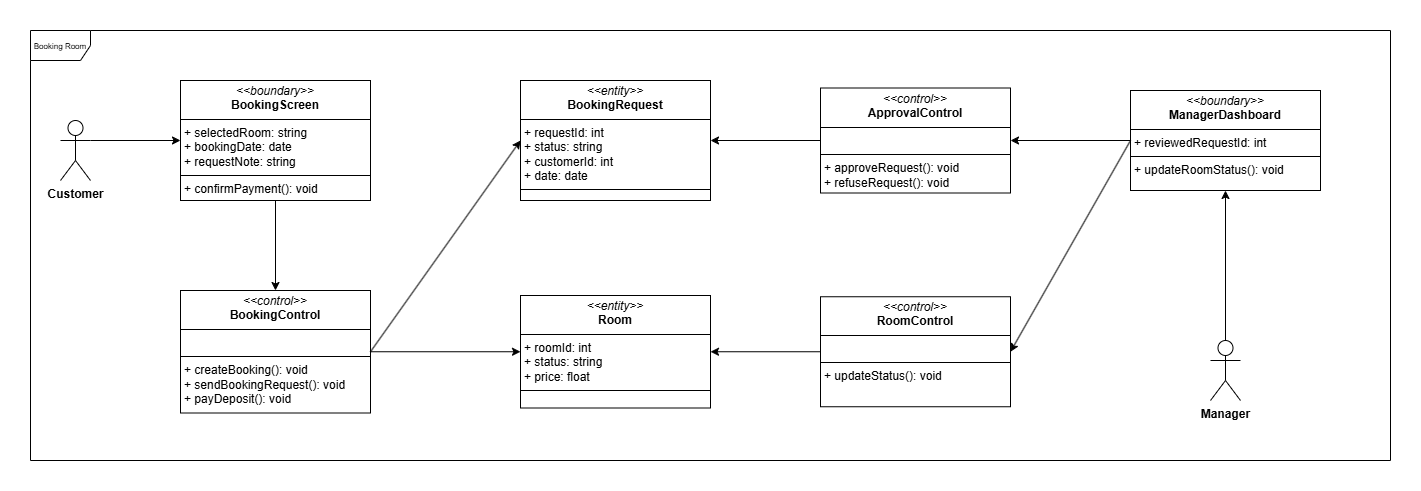

The diagram above was exported from draw.io. Its source (the exported page's mxGraphModel, read from the mxfile embedded in the PNG):
<mxGraphModel dx="988" dy="572" grid="1" gridSize="10" guides="1" tooltips="1" connect="1" arrows="1" fold="1" page="1" pageScale="1" pageWidth="827" pageHeight="1169" background="#ffffff" math="0" shadow="0">
  <root>
    <mxCell id="0" />
    <mxCell id="1" parent="0" />
    <mxCell id="X_cfNtLWTgjf-Kpmpf1W-1" value="&lt;font style=&quot;font-size: 8px;&quot;&gt;Booking Room&lt;/font&gt;" style="shape=umlFrame;whiteSpace=wrap;html=1;pointerEvents=0;movable=1;resizable=1;rotatable=1;deletable=1;editable=1;locked=0;connectable=1;" parent="1" vertex="1">
      <mxGeometry x="60" y="50" width="1360" height="430" as="geometry" />
    </mxCell>
    <mxCell id="X_cfNtLWTgjf-Kpmpf1W-7" value="&lt;p style=&quot;margin:0px;margin-top:4px;text-align:center;&quot;&gt;&lt;i&gt;&amp;lt;&amp;lt;boundary&amp;gt;&amp;gt;&lt;/i&gt;&lt;br&gt;&lt;b&gt;BookingScreen&lt;/b&gt;&lt;/p&gt;&lt;hr size=&quot;1&quot; style=&quot;border-style:solid;&quot;&gt;&lt;p style=&quot;margin:0px;margin-left:4px;&quot;&gt;+&amp;nbsp;selectedRoom: string&lt;br&gt;+&amp;nbsp;bookingDate: date&lt;br&gt;+&amp;nbsp;requestNote: string&lt;/p&gt;&lt;hr size=&quot;1&quot; style=&quot;border-style:solid;&quot;&gt;&lt;p style=&quot;margin:0px;margin-left:4px;&quot;&gt;+ confirmPayment(): void&lt;/p&gt;" style="verticalAlign=top;align=left;overflow=fill;html=1;whiteSpace=wrap;" parent="1" vertex="1">
      <mxGeometry x="210" y="100" width="190" height="120" as="geometry" />
    </mxCell>
    <mxCell id="X_cfNtLWTgjf-Kpmpf1W-8" value="&lt;p style=&quot;margin:0px;margin-top:4px;text-align:center;&quot;&gt;&lt;i&gt;&amp;lt;&amp;lt;control&amp;gt;&amp;gt;&lt;/i&gt;&lt;br&gt;&lt;b&gt;BookingControl&lt;/b&gt;&lt;/p&gt;&lt;hr size=&quot;1&quot; style=&quot;border-style:solid;&quot;&gt;&lt;p style=&quot;margin:0px;margin-left:4px;&quot;&gt;&lt;br&gt;&lt;/p&gt;&lt;hr size=&quot;1&quot; style=&quot;border-style:solid;&quot;&gt;&lt;p style=&quot;margin:0px;margin-left:4px;&quot;&gt;+&amp;nbsp;&lt;span style=&quot;background-color: transparent; color: light-dark(rgb(0, 0, 0), rgb(255, 255, 255));&quot;&gt;createBooking(): void&lt;/span&gt;&lt;/p&gt;&lt;p style=&quot;margin:0px;margin-left:4px;&quot;&gt;&lt;span style=&quot;background-color: transparent; color: light-dark(rgb(0, 0, 0), rgb(255, 255, 255));&quot;&gt;+ sendBookingRequest(): void&lt;/span&gt;&lt;/p&gt;&lt;p style=&quot;margin:0px;margin-left:4px;&quot;&gt;&lt;span style=&quot;background-color: transparent; color: light-dark(rgb(0, 0, 0), rgb(255, 255, 255));&quot;&gt;+ payDeposit(): void&lt;/span&gt;&lt;/p&gt;" style="verticalAlign=top;align=left;overflow=fill;html=1;whiteSpace=wrap;" parent="1" vertex="1">
      <mxGeometry x="210" y="310" width="190" height="122.5" as="geometry" />
    </mxCell>
    <mxCell id="X_cfNtLWTgjf-Kpmpf1W-9" value="&lt;p style=&quot;margin:0px;margin-top:4px;text-align:center;&quot;&gt;&lt;i&gt;&amp;lt;&amp;lt;entity&amp;gt;&amp;gt;&lt;/i&gt;&lt;br&gt;&lt;b&gt;Room&lt;/b&gt;&lt;/p&gt;&lt;hr size=&quot;1&quot; style=&quot;border-style:solid;&quot;&gt;&lt;p style=&quot;margin:0px;margin-left:4px;&quot;&gt;+&amp;nbsp;&lt;span style=&quot;background-color: transparent; color: light-dark(rgb(0, 0, 0), rgb(255, 255, 255));&quot;&gt;roomId: int&lt;/span&gt;&lt;/p&gt;&lt;p style=&quot;margin:0px;margin-left:4px;&quot;&gt;&lt;span style=&quot;background-color: transparent; color: light-dark(rgb(0, 0, 0), rgb(255, 255, 255));&quot;&gt;+ status: string&lt;/span&gt;&lt;/p&gt;&lt;p style=&quot;margin:0px;margin-left:4px;&quot;&gt;&lt;span style=&quot;background-color: transparent; color: light-dark(rgb(0, 0, 0), rgb(255, 255, 255));&quot;&gt;+ price: float&lt;/span&gt;&lt;/p&gt;&lt;hr size=&quot;1&quot; style=&quot;border-style:solid;&quot;&gt;&lt;p style=&quot;margin:0px;margin-left:4px;&quot;&gt;&lt;br&gt;&lt;/p&gt;" style="verticalAlign=top;align=left;overflow=fill;html=1;whiteSpace=wrap;" parent="1" vertex="1">
      <mxGeometry x="550" y="315" width="190" height="112.5" as="geometry" />
    </mxCell>
    <mxCell id="X_cfNtLWTgjf-Kpmpf1W-10" value="&lt;p style=&quot;margin:0px;margin-top:4px;text-align:center;&quot;&gt;&lt;i&gt;&amp;lt;&amp;lt;entity&amp;gt;&amp;gt;&lt;/i&gt;&lt;br&gt;&lt;b&gt;BookingRequest&lt;/b&gt;&lt;/p&gt;&lt;hr size=&quot;1&quot; style=&quot;border-style:solid;&quot;&gt;&lt;p style=&quot;margin: 0px 0px 0px 4px;&quot;&gt;&lt;span style=&quot;background-color: transparent; color: light-dark(rgb(0, 0, 0), rgb(255, 255, 255));&quot;&gt;+&amp;nbsp;&lt;/span&gt;&lt;span style=&quot;background-color: transparent; color: light-dark(rgb(0, 0, 0), rgb(255, 255, 255));&quot;&gt;requestId: int&lt;/span&gt;&lt;span style=&quot;background-color: transparent; color: light-dark(rgb(0, 0, 0), rgb(255, 255, 255));&quot;&gt;&lt;br&gt;&lt;/span&gt;&lt;/p&gt;&lt;p style=&quot;margin: 0px 0px 0px 4px;&quot;&gt;&lt;span style=&quot;background-color: transparent; color: light-dark(rgb(0, 0, 0), rgb(255, 255, 255));&quot;&gt;+ status: string&lt;/span&gt;&lt;/p&gt;&lt;p style=&quot;margin: 0px 0px 0px 4px;&quot;&gt;&lt;span style=&quot;background-color: transparent; color: light-dark(rgb(0, 0, 0), rgb(255, 255, 255));&quot;&gt;+ customerId: int&lt;/span&gt;&lt;/p&gt;&lt;p style=&quot;margin: 0px 0px 0px 4px;&quot;&gt;&lt;span style=&quot;background-color: transparent; color: light-dark(rgb(0, 0, 0), rgb(255, 255, 255));&quot;&gt;+ date: date&lt;/span&gt;&lt;/p&gt;&lt;hr size=&quot;1&quot; style=&quot;border-style:solid;&quot;&gt;&lt;p style=&quot;margin:0px;margin-left:4px;&quot;&gt;&lt;br&gt;&lt;/p&gt;" style="verticalAlign=top;align=left;overflow=fill;html=1;whiteSpace=wrap;" parent="1" vertex="1">
      <mxGeometry x="550" y="100" width="190" height="120" as="geometry" />
    </mxCell>
    <mxCell id="X_cfNtLWTgjf-Kpmpf1W-13" value="" style="endArrow=classic;html=1;rounded=0;exitX=1;exitY=0.5;exitDx=0;exitDy=0;entryX=0;entryY=0.5;entryDx=0;entryDy=0;" parent="1" source="X_cfNtLWTgjf-Kpmpf1W-8" target="X_cfNtLWTgjf-Kpmpf1W-10" edge="1">
      <mxGeometry width="50" height="50" relative="1" as="geometry">
        <mxPoint x="420" y="290" as="sourcePoint" />
        <mxPoint x="470" y="240" as="targetPoint" />
      </mxGeometry>
    </mxCell>
    <mxCell id="X_cfNtLWTgjf-Kpmpf1W-15" value="" style="endArrow=classic;html=1;rounded=0;exitX=1;exitY=0.5;exitDx=0;exitDy=0;entryX=0;entryY=0.5;entryDx=0;entryDy=0;" parent="1" source="X_cfNtLWTgjf-Kpmpf1W-8" target="X_cfNtLWTgjf-Kpmpf1W-9" edge="1">
      <mxGeometry width="50" height="50" relative="1" as="geometry">
        <mxPoint x="420" y="290" as="sourcePoint" />
        <mxPoint x="470" y="240" as="targetPoint" />
      </mxGeometry>
    </mxCell>
    <mxCell id="eYe1dguKbJvoCHiK3q-D-3" value="&lt;p style=&quot;margin:0px;margin-top:4px;text-align:center;&quot;&gt;&lt;i&gt;&amp;lt;&amp;lt;boundary&amp;gt;&amp;gt;&lt;/i&gt;&lt;br&gt;&lt;span style=&quot;background-color: transparent; color: light-dark(rgb(0, 0, 0), rgb(255, 255, 255)); text-align: left;&quot;&gt;&lt;b&gt;ManagerDashboard&lt;/b&gt;&lt;/span&gt;&lt;/p&gt;&lt;hr size=&quot;1&quot; style=&quot;border-style:solid;&quot;&gt;&lt;p style=&quot;margin:0px;margin-left:4px;&quot;&gt;+&amp;nbsp;reviewedRequestId: int&lt;/p&gt;&lt;hr size=&quot;1&quot; style=&quot;border-style:solid;&quot;&gt;&lt;p style=&quot;margin:0px;margin-left:4px;&quot;&gt;+ updateRoomStatus(): void&lt;/p&gt;" style="verticalAlign=top;align=left;overflow=fill;html=1;whiteSpace=wrap;" parent="1" vertex="1">
      <mxGeometry x="1160" y="110" width="190" height="100" as="geometry" />
    </mxCell>
    <mxCell id="eYe1dguKbJvoCHiK3q-D-4" value="&lt;p style=&quot;margin:0px;margin-top:4px;text-align:center;&quot;&gt;&lt;i&gt;&amp;lt;&amp;lt;control&amp;gt;&amp;gt;&lt;/i&gt;&lt;br&gt;&lt;b&gt;ApprovalControl&lt;/b&gt;&lt;/p&gt;&lt;hr size=&quot;1&quot; style=&quot;border-style:solid;&quot;&gt;&lt;p style=&quot;margin:0px;margin-left:4px;&quot;&gt;&lt;br&gt;&lt;/p&gt;&lt;hr size=&quot;1&quot; style=&quot;border-style:solid;&quot;&gt;&lt;p style=&quot;margin:0px;margin-left:4px;&quot;&gt;+&amp;nbsp;&lt;span style=&quot;background-color: transparent; color: light-dark(rgb(0, 0, 0), rgb(255, 255, 255));&quot;&gt;approveRequest(): void&lt;/span&gt;&lt;/p&gt;&lt;p style=&quot;margin:0px;margin-left:4px;&quot;&gt;&lt;span style=&quot;background-color: transparent; color: light-dark(rgb(0, 0, 0), rgb(255, 255, 255));&quot;&gt;+ refuseRequest(): void&lt;/span&gt;&lt;/p&gt;" style="verticalAlign=top;align=left;overflow=fill;html=1;whiteSpace=wrap;" parent="1" vertex="1">
      <mxGeometry x="850" y="107.5" width="190" height="105" as="geometry" />
    </mxCell>
    <mxCell id="eYe1dguKbJvoCHiK3q-D-5" value="&lt;p style=&quot;margin:0px;margin-top:4px;text-align:center;&quot;&gt;&lt;i&gt;&amp;lt;&amp;lt;control&amp;gt;&amp;gt;&lt;/i&gt;&lt;br&gt;&lt;span style=&quot;background-color: transparent; color: light-dark(rgb(0, 0, 0), rgb(255, 255, 255)); text-align: left;&quot;&gt;&lt;b&gt;RoomControl&lt;/b&gt;&lt;/span&gt;&lt;/p&gt;&lt;hr size=&quot;1&quot; style=&quot;border-style:solid;&quot;&gt;&lt;p style=&quot;margin:0px;margin-left:4px;&quot;&gt;&lt;br&gt;&lt;/p&gt;&lt;hr size=&quot;1&quot; style=&quot;border-style:solid;&quot;&gt;&lt;p style=&quot;margin:0px;margin-left:4px;&quot;&gt;+&amp;nbsp;&lt;span style=&quot;background-color: transparent; color: light-dark(rgb(0, 0, 0), rgb(255, 255, 255));&quot;&gt;updateStatus(): void&lt;/span&gt;&lt;/p&gt;" style="verticalAlign=top;align=left;overflow=fill;html=1;whiteSpace=wrap;" parent="1" vertex="1">
      <mxGeometry x="850" y="316.25" width="190" height="110" as="geometry" />
    </mxCell>
    <mxCell id="eYe1dguKbJvoCHiK3q-D-9" value="&lt;b&gt;Manager&lt;/b&gt;&lt;div&gt;&lt;br&gt;&lt;/div&gt;" style="shape=umlActor;verticalLabelPosition=bottom;verticalAlign=top;html=1;outlineConnect=0;" parent="1" vertex="1">
      <mxGeometry x="1240" y="360" width="30" height="60" as="geometry" />
    </mxCell>
    <mxCell id="eYe1dguKbJvoCHiK3q-D-10" value="&lt;b&gt;Customer&lt;/b&gt;&lt;br&gt;&lt;div&gt;&lt;br&gt;&lt;/div&gt;" style="shape=umlActor;verticalLabelPosition=bottom;verticalAlign=top;html=1;outlineConnect=0;" parent="1" vertex="1">
      <mxGeometry x="90" y="140" width="30" height="60" as="geometry" />
    </mxCell>
    <mxCell id="eYe1dguKbJvoCHiK3q-D-12" value="" style="endArrow=classic;html=1;rounded=0;exitX=0.5;exitY=0;exitDx=0;exitDy=0;exitPerimeter=0;entryX=0.5;entryY=1;entryDx=0;entryDy=0;" parent="1" source="eYe1dguKbJvoCHiK3q-D-9" target="eYe1dguKbJvoCHiK3q-D-3" edge="1">
      <mxGeometry width="50" height="50" relative="1" as="geometry">
        <mxPoint x="600" y="470" as="sourcePoint" />
        <mxPoint x="650" y="420" as="targetPoint" />
      </mxGeometry>
    </mxCell>
    <mxCell id="eYe1dguKbJvoCHiK3q-D-13" value="" style="endArrow=classic;html=1;rounded=0;exitX=1;exitY=0.3333333333333333;exitDx=0;exitDy=0;exitPerimeter=0;entryX=0;entryY=0.5;entryDx=0;entryDy=0;" parent="1" source="eYe1dguKbJvoCHiK3q-D-10" target="X_cfNtLWTgjf-Kpmpf1W-7" edge="1">
      <mxGeometry width="50" height="50" relative="1" as="geometry">
        <mxPoint x="420" y="380" as="sourcePoint" />
        <mxPoint x="470" y="330" as="targetPoint" />
      </mxGeometry>
    </mxCell>
    <mxCell id="xOBP2lUeOhotdhq-73zL-2" value="" style="endArrow=classic;html=1;rounded=0;exitX=0;exitY=0.5;exitDx=0;exitDy=0;entryX=1;entryY=0.5;entryDx=0;entryDy=0;" parent="1" source="eYe1dguKbJvoCHiK3q-D-3" target="eYe1dguKbJvoCHiK3q-D-4" edge="1">
      <mxGeometry width="50" height="50" relative="1" as="geometry">
        <mxPoint x="1050" y="280" as="sourcePoint" />
        <mxPoint x="1100" y="230" as="targetPoint" />
      </mxGeometry>
    </mxCell>
    <mxCell id="xOBP2lUeOhotdhq-73zL-3" value="" style="endArrow=classic;html=1;rounded=0;exitX=0;exitY=0.5;exitDx=0;exitDy=0;entryX=1;entryY=0.5;entryDx=0;entryDy=0;" parent="1" source="eYe1dguKbJvoCHiK3q-D-3" target="eYe1dguKbJvoCHiK3q-D-5" edge="1">
      <mxGeometry width="50" height="50" relative="1" as="geometry">
        <mxPoint x="1050" y="280" as="sourcePoint" />
        <mxPoint x="1100" y="230" as="targetPoint" />
      </mxGeometry>
    </mxCell>
    <mxCell id="xOBP2lUeOhotdhq-73zL-4" value="" style="endArrow=classic;html=1;rounded=0;exitX=0.5;exitY=1;exitDx=0;exitDy=0;entryX=0.5;entryY=0;entryDx=0;entryDy=0;" parent="1" source="X_cfNtLWTgjf-Kpmpf1W-7" target="X_cfNtLWTgjf-Kpmpf1W-8" edge="1">
      <mxGeometry width="50" height="50" relative="1" as="geometry">
        <mxPoint x="760" y="270" as="sourcePoint" />
        <mxPoint x="810" y="220" as="targetPoint" />
      </mxGeometry>
    </mxCell>
    <mxCell id="xOBP2lUeOhotdhq-73zL-5" value="" style="endArrow=classic;html=1;rounded=0;exitX=0;exitY=0.5;exitDx=0;exitDy=0;entryX=1;entryY=0.5;entryDx=0;entryDy=0;" parent="1" source="eYe1dguKbJvoCHiK3q-D-4" target="X_cfNtLWTgjf-Kpmpf1W-10" edge="1">
      <mxGeometry width="50" height="50" relative="1" as="geometry">
        <mxPoint x="760" y="270" as="sourcePoint" />
        <mxPoint x="810" y="220" as="targetPoint" />
      </mxGeometry>
    </mxCell>
    <mxCell id="xOBP2lUeOhotdhq-73zL-6" value="" style="endArrow=classic;html=1;rounded=0;exitX=0;exitY=0.5;exitDx=0;exitDy=0;entryX=1;entryY=0.5;entryDx=0;entryDy=0;" parent="1" source="eYe1dguKbJvoCHiK3q-D-5" target="X_cfNtLWTgjf-Kpmpf1W-9" edge="1">
      <mxGeometry width="50" height="50" relative="1" as="geometry">
        <mxPoint x="760" y="270" as="sourcePoint" />
        <mxPoint x="810" y="220" as="targetPoint" />
      </mxGeometry>
    </mxCell>
  </root>
</mxGraphModel>